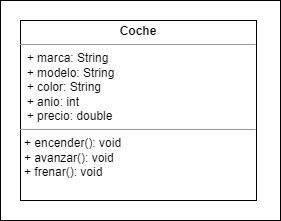

The diagram above was exported from draw.io. Its source (the exported page's mxGraphModel, read from the mxfile embedded in the PNG):
<mxGraphModel dx="868" dy="563" grid="1" gridSize="10" guides="1" tooltips="1" connect="1" arrows="1" fold="1" page="1" pageScale="1" pageWidth="827" pageHeight="1169" math="0" shadow="0">
  <root>
    <mxCell id="WIyWlLk6GJQsqaUBKTNV-0" />
    <mxCell id="WIyWlLk6GJQsqaUBKTNV-1" parent="WIyWlLk6GJQsqaUBKTNV-0" />
    <mxCell id="S2PqjtcD2HWCToEqkxXK-5" value="" style="rounded=0;whiteSpace=wrap;html=1;" parent="WIyWlLk6GJQsqaUBKTNV-1" vertex="1">
      <mxGeometry x="10" y="10" width="280" height="220" as="geometry" />
    </mxCell>
    <mxCell id="S2PqjtcD2HWCToEqkxXK-2" value="&lt;p style=&quot;margin:0px;margin-top:4px;text-align:center;&quot;&gt;&lt;b&gt;Coche&lt;/b&gt;&lt;/p&gt;&lt;hr size=&quot;1&quot;&gt;&amp;nbsp; + marca: String&lt;br&gt;&amp;nbsp; + modelo: String&lt;br&gt;&amp;nbsp; + color: String&lt;br&gt;&amp;nbsp; + anio: int&lt;br&gt;&amp;nbsp; + precio: double&lt;br&gt;&lt;hr size=&quot;1&quot;&gt;&lt;p style=&quot;margin:0px;margin-left:4px;&quot;&gt;+ encender(): void&lt;/p&gt;&lt;p style=&quot;margin:0px;margin-left:4px;&quot;&gt;+ avanzar(): void&lt;/p&gt;&lt;p style=&quot;margin:0px;margin-left:4px;&quot;&gt;+ frenar(): void&lt;br&gt;&lt;/p&gt;" style="verticalAlign=top;align=left;overflow=fill;fontSize=12;fontFamily=Helvetica;html=1;" parent="WIyWlLk6GJQsqaUBKTNV-1" vertex="1">
      <mxGeometry x="30" y="30" width="236" height="180" as="geometry" />
    </mxCell>
  </root>
</mxGraphModel>